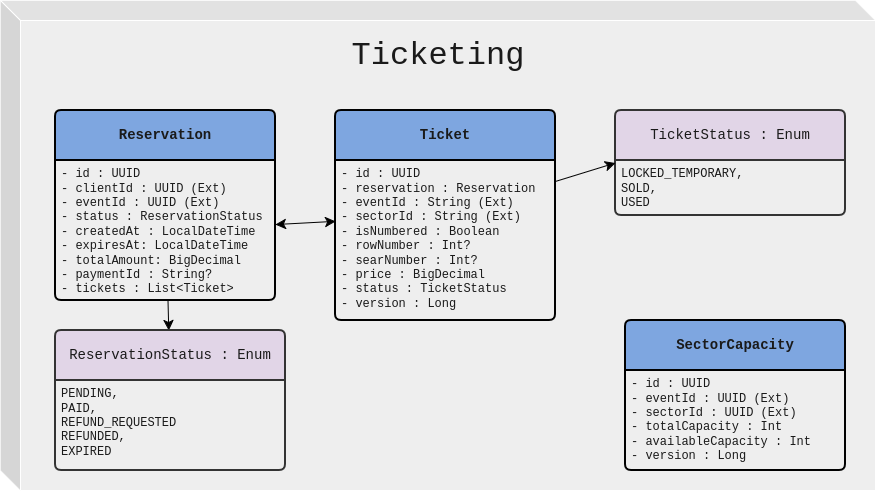

The diagram above was exported from draw.io. Its source (the exported page's mxGraphModel, read from the mxfile embedded in the PNG):
<mxGraphModel dx="661" dy="882" grid="1" gridSize="10" guides="1" tooltips="1" connect="1" arrows="1" fold="1" page="1" pageScale="1" pageWidth="850" pageHeight="1100" math="0" shadow="0">
  <root>
    <mxCell id="0" />
    <mxCell id="1" parent="0" />
    <mxCell id="QfJnt9PnYfp1Ejk80nRi-1" parent="1" style="shape=cube;whiteSpace=wrap;html=1;boundedLbl=1;backgroundOutline=1;darkOpacity=0.05;darkOpacity2=0.1;rounded=1;roundedPerimeter=1;labelBackgroundColor=none;fillColor=#EEEEEE;strokeColor=#FFFFFF;fontColor=#1A1A1A;" value="" vertex="1">
      <mxGeometry height="490" width="875" x="45" y="20" as="geometry" />
    </mxCell>
    <mxCell id="QfJnt9PnYfp1Ejk80nRi-2" parent="1" style="text;html=1;whiteSpace=wrap;strokeColor=none;fillColor=none;align=center;verticalAlign=middle;rounded=1;fontSize=32;fontFamily=Courier New;roundedPerimeter=1;labelBackgroundColor=none;fontColor=#1A1A1A;glass=0;" value="Ticketing" vertex="1">
      <mxGeometry height="30" width="60" x="452.5" y="60" as="geometry" />
    </mxCell>
    <mxCell id="x-CGcfGWc-Wf93YhyKu0-26" edge="1" parent="1" source="QfJnt9PnYfp1Ejk80nRi-10" style="edgeStyle=none;curved=1;rounded=0;curveGeometry=1;orthogonalLoop=1;jettySize=auto;html=1;strokeColor=#000000;fontSize=12;fontColor=#FFFFFF;defaultLabelBackgroundColor=page;startSize=8;endSize=8;" target="x-CGcfGWc-Wf93YhyKu0-15">
      <mxGeometry relative="1" as="geometry" />
    </mxCell>
    <mxCell id="QfJnt9PnYfp1Ejk80nRi-10" parent="1" style="swimlane;childLayout=stackLayout;horizontal=1;startSize=50;horizontalStack=0;rounded=1;fontSize=14;fontStyle=0;strokeWidth=2;resizeParent=0;resizeLast=1;shadow=0;dashed=0;align=center;arcSize=4;whiteSpace=wrap;html=1;roundedPerimeter=1;labelBackgroundColor=none;fillColor=#7EA6E0;strokeColor=#000000;fontColor=#1A1A1A;fontFamily=Courier New;" value="&lt;b&gt;Reservation&lt;/b&gt;" vertex="1">
      <mxGeometry height="190" width="220" x="100" y="130" as="geometry" />
    </mxCell>
    <mxCell id="QfJnt9PnYfp1Ejk80nRi-11" parent="QfJnt9PnYfp1Ejk80nRi-10" style="align=left;strokeColor=none;fillColor=none;spacingLeft=4;spacingRight=4;fontSize=12;verticalAlign=top;resizable=0;rotatable=0;part=1;html=1;whiteSpace=wrap;rounded=1;roundedPerimeter=1;labelBackgroundColor=none;fontColor=#1A1A1A;fontFamily=Courier New;" value="&lt;div&gt;- id : UUID&lt;/div&gt;&lt;div&gt;- clientId : UUID (Ext)&lt;/div&gt;&lt;div&gt;- eventId : UUID (Ext)&lt;/div&gt;&lt;div&gt;- status : ReservationStatus&lt;/div&gt;&lt;div&gt;- createdAt : LocalDateTime&lt;/div&gt;&lt;div&gt;- expiresAt: LocalDateTime&lt;/div&gt;&lt;div&gt;- totalAmount: BigDecimal&lt;/div&gt;&lt;div&gt;- paymentId : String?&lt;/div&gt;&lt;div&gt;- tickets : List&amp;lt;Ticket&amp;gt;&lt;/div&gt;" vertex="1">
      <mxGeometry height="140" width="220" y="50" as="geometry" />
    </mxCell>
    <mxCell id="x-CGcfGWc-Wf93YhyKu0-23" edge="1" parent="QfJnt9PnYfp1Ejk80nRi-10" source="QfJnt9PnYfp1Ejk80nRi-10" style="edgeStyle=none;curved=1;rounded=0;curveGeometry=1;orthogonalLoop=1;jettySize=auto;html=1;exitX=0.5;exitY=1;exitDx=0;exitDy=0;strokeColor=#FFFFFF;fontSize=12;fontColor=#FFFFFF;defaultLabelBackgroundColor=page;startSize=8;endSize=8;" target="QfJnt9PnYfp1Ejk80nRi-11">
      <mxGeometry relative="1" as="geometry" />
    </mxCell>
    <mxCell id="x-CGcfGWc-Wf93YhyKu0-15" parent="1" style="swimlane;childLayout=stackLayout;horizontal=1;startSize=50;horizontalStack=0;rounded=1;fontSize=14;fontStyle=0;strokeWidth=2;resizeParent=0;resizeLast=1;shadow=0;dashed=0;align=center;arcSize=4;whiteSpace=wrap;html=1;roundedPerimeter=1;labelBackgroundColor=none;fillColor=#E1D5E7;strokeColor=#333333;fontColor=#1A1A1A;fontFamily=Courier New;" value="ReservationStatus : Enum" vertex="1">
      <mxGeometry height="140" width="230" x="100" y="350" as="geometry" />
    </mxCell>
    <mxCell id="x-CGcfGWc-Wf93YhyKu0-16" parent="x-CGcfGWc-Wf93YhyKu0-15" style="align=left;strokeColor=none;fillColor=none;spacingLeft=4;spacingRight=4;fontSize=12;verticalAlign=top;resizable=0;rotatable=0;part=1;html=1;whiteSpace=wrap;rounded=1;roundedPerimeter=1;labelBackgroundColor=none;fontColor=#1A1A1A;fontFamily=Courier New;" value="&lt;div&gt;PENDING,&amp;nbsp;&lt;/div&gt;&lt;div&gt;PAID,&lt;/div&gt;&lt;div&gt;REFUND_REQUESTED&lt;br&gt;REFUNDED,&lt;/div&gt;&lt;div&gt;EXPIRED&lt;/div&gt;" vertex="1">
      <mxGeometry height="90" width="230" y="50" as="geometry" />
    </mxCell>
    <mxCell id="x-CGcfGWc-Wf93YhyKu0-17" edge="1" parent="x-CGcfGWc-Wf93YhyKu0-15" source="x-CGcfGWc-Wf93YhyKu0-15" style="edgeStyle=none;curved=1;rounded=0;curveGeometry=1;orthogonalLoop=1;jettySize=auto;html=1;exitX=0.5;exitY=1;exitDx=0;exitDy=0;strokeColor=#FFFFFF;fontSize=12;fontColor=#FFFFFF;defaultLabelBackgroundColor=page;startSize=8;endSize=8;" target="x-CGcfGWc-Wf93YhyKu0-16">
      <mxGeometry relative="1" as="geometry" />
    </mxCell>
    <mxCell id="x-CGcfGWc-Wf93YhyKu0-31" edge="1" parent="1" source="x-CGcfGWc-Wf93YhyKu0-27" style="edgeStyle=none;curved=1;rounded=0;curveGeometry=1;orthogonalLoop=1;jettySize=auto;html=1;strokeColor=#000000;fontSize=12;fontColor=#000000;defaultLabelBackgroundColor=page;startSize=8;endSize=8;fontFamily=Courier New;startArrow=classic;startFill=1;" target="QfJnt9PnYfp1Ejk80nRi-11" value="">
      <mxGeometry relative="1" x="-0.0045" y="-2" as="geometry">
        <mxPoint y="-1" as="offset" />
      </mxGeometry>
    </mxCell>
    <mxCell id="x-CGcfGWc-Wf93YhyKu0-27" parent="1" style="swimlane;childLayout=stackLayout;horizontal=1;startSize=50;horizontalStack=0;rounded=1;fontSize=14;fontStyle=0;strokeWidth=2;resizeParent=0;resizeLast=1;shadow=0;dashed=0;align=center;arcSize=4;whiteSpace=wrap;html=1;roundedPerimeter=1;labelBackgroundColor=none;fillColor=#7EA6E0;strokeColor=#000000;fontColor=#1A1A1A;fontFamily=Courier New;" value="&lt;b&gt;Ticket&lt;/b&gt;" vertex="1">
      <mxGeometry height="210" width="220" x="380" y="130" as="geometry" />
    </mxCell>
    <mxCell id="x-CGcfGWc-Wf93YhyKu0-28" parent="x-CGcfGWc-Wf93YhyKu0-27" style="align=left;strokeColor=none;fillColor=none;spacingLeft=4;spacingRight=4;fontSize=12;verticalAlign=top;resizable=0;rotatable=0;part=1;html=1;whiteSpace=wrap;rounded=1;roundedPerimeter=1;labelBackgroundColor=none;fontColor=#1A1A1A;fontFamily=Courier New;" value="&lt;div&gt;- id : UUID&lt;/div&gt;&lt;div&gt;- reservation : Reservation&lt;/div&gt;&lt;div&gt;- eventId : String (Ext)&lt;/div&gt;&lt;div&gt;- sectorId : String (Ext)&lt;/div&gt;&lt;div&gt;- isNumbered : Boolean&lt;/div&gt;&lt;div&gt;- rowNumber : Int?&lt;/div&gt;&lt;div&gt;- searNumber : Int?&lt;/div&gt;&lt;div&gt;- price : BigDecimal&lt;/div&gt;&lt;div&gt;- status : TicketStatus&lt;/div&gt;&lt;div&gt;- version : Long&lt;/div&gt;" vertex="1">
      <mxGeometry height="160" width="220" y="50" as="geometry" />
    </mxCell>
    <mxCell id="x-CGcfGWc-Wf93YhyKu0-29" edge="1" parent="x-CGcfGWc-Wf93YhyKu0-27" source="x-CGcfGWc-Wf93YhyKu0-27" style="edgeStyle=none;curved=1;rounded=0;curveGeometry=1;orthogonalLoop=1;jettySize=auto;html=1;exitX=0.5;exitY=1;exitDx=0;exitDy=0;strokeColor=#FFFFFF;fontSize=12;fontColor=#FFFFFF;defaultLabelBackgroundColor=page;startSize=8;endSize=8;" target="x-CGcfGWc-Wf93YhyKu0-28">
      <mxGeometry relative="1" as="geometry" />
    </mxCell>
    <mxCell id="x-CGcfGWc-Wf93YhyKu0-40" parent="1" style="swimlane;childLayout=stackLayout;horizontal=1;startSize=50;horizontalStack=0;rounded=1;fontSize=14;fontStyle=0;strokeWidth=2;resizeParent=0;resizeLast=1;shadow=0;dashed=0;align=center;arcSize=4;whiteSpace=wrap;html=1;roundedPerimeter=1;labelBackgroundColor=none;fillColor=#E1D5E7;strokeColor=#333333;fontColor=#1A1A1A;fontFamily=Courier New;" value="TicketStatus : Enum" vertex="1">
      <mxGeometry height="105" width="230" x="660" y="130" as="geometry" />
    </mxCell>
    <mxCell id="x-CGcfGWc-Wf93YhyKu0-41" parent="x-CGcfGWc-Wf93YhyKu0-40" style="align=left;strokeColor=none;fillColor=none;spacingLeft=4;spacingRight=4;fontSize=12;verticalAlign=top;resizable=0;rotatable=0;part=1;html=1;whiteSpace=wrap;rounded=1;roundedPerimeter=1;labelBackgroundColor=none;fontColor=#1A1A1A;fontFamily=Courier New;" value="&lt;div&gt;LOCKED_TEMPORARY,&lt;/div&gt;&lt;div&gt;SOLD,&lt;/div&gt;&lt;div&gt;USED&lt;/div&gt;" vertex="1">
      <mxGeometry height="55" width="230" y="50" as="geometry" />
    </mxCell>
    <mxCell id="x-CGcfGWc-Wf93YhyKu0-42" edge="1" parent="x-CGcfGWc-Wf93YhyKu0-40" source="x-CGcfGWc-Wf93YhyKu0-40" style="edgeStyle=none;curved=1;rounded=0;curveGeometry=1;orthogonalLoop=1;jettySize=auto;html=1;exitX=0.5;exitY=1;exitDx=0;exitDy=0;strokeColor=#FFFFFF;fontSize=12;fontColor=#FFFFFF;defaultLabelBackgroundColor=page;startSize=8;endSize=8;" target="x-CGcfGWc-Wf93YhyKu0-41">
      <mxGeometry relative="1" as="geometry" />
    </mxCell>
    <mxCell id="x-CGcfGWc-Wf93YhyKu0-43" edge="1" parent="1" source="x-CGcfGWc-Wf93YhyKu0-27" style="edgeStyle=none;curved=1;rounded=0;curveGeometry=1;orthogonalLoop=1;jettySize=auto;html=1;entryX=0;entryY=0.5;entryDx=0;entryDy=0;strokeColor=#000000;fontSize=12;fontColor=#FFFFFF;defaultLabelBackgroundColor=page;startSize=8;endSize=8;" target="x-CGcfGWc-Wf93YhyKu0-40">
      <mxGeometry relative="1" as="geometry" />
    </mxCell>
    <mxCell id="x-CGcfGWc-Wf93YhyKu0-46" parent="1" style="swimlane;childLayout=stackLayout;horizontal=1;startSize=50;horizontalStack=0;rounded=1;fontSize=14;fontStyle=0;strokeWidth=2;resizeParent=0;resizeLast=1;shadow=0;dashed=0;align=center;arcSize=4;whiteSpace=wrap;html=1;roundedPerimeter=1;labelBackgroundColor=none;fillColor=#7EA6E0;strokeColor=#000000;fontColor=#1A1A1A;fontFamily=Courier New;" value="&lt;b&gt;SectorCapacity&lt;/b&gt;" vertex="1">
      <mxGeometry height="150" width="220" x="670" y="340" as="geometry" />
    </mxCell>
    <mxCell id="x-CGcfGWc-Wf93YhyKu0-47" parent="x-CGcfGWc-Wf93YhyKu0-46" style="align=left;strokeColor=none;fillColor=none;spacingLeft=4;spacingRight=4;fontSize=12;verticalAlign=top;resizable=0;rotatable=0;part=1;html=1;whiteSpace=wrap;rounded=1;roundedPerimeter=1;labelBackgroundColor=none;fontColor=#1A1A1A;fontFamily=Courier New;" value="&lt;div&gt;- id : UUID&lt;/div&gt;&lt;div&gt;- eventId : UUID (Ext)&lt;/div&gt;&lt;div&gt;- sectorId : UUID (Ext)&lt;/div&gt;&lt;div&gt;- totalCapacity : Int&lt;/div&gt;&lt;div&gt;- availableCapacity : Int&lt;/div&gt;&lt;div&gt;- version : Long&lt;/div&gt;" vertex="1">
      <mxGeometry height="100" width="220" y="50" as="geometry" />
    </mxCell>
    <mxCell id="x-CGcfGWc-Wf93YhyKu0-48" edge="1" parent="x-CGcfGWc-Wf93YhyKu0-46" source="x-CGcfGWc-Wf93YhyKu0-46" style="edgeStyle=none;curved=1;rounded=0;curveGeometry=1;orthogonalLoop=1;jettySize=auto;html=1;exitX=0.5;exitY=1;exitDx=0;exitDy=0;strokeColor=#FFFFFF;fontSize=12;fontColor=#FFFFFF;defaultLabelBackgroundColor=page;startSize=8;endSize=8;" target="x-CGcfGWc-Wf93YhyKu0-47">
      <mxGeometry relative="1" as="geometry" />
    </mxCell>
  </root>
</mxGraphModel>